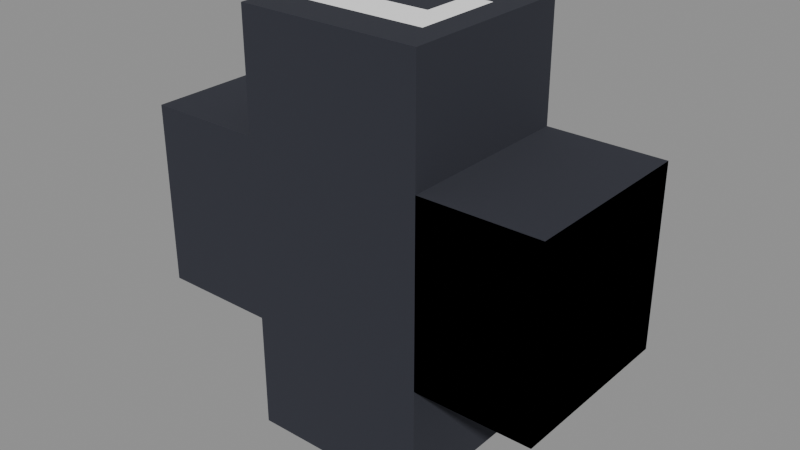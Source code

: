# Source: Structures_Tubes_Prototype_Tubes_Prototype_X.blend  (saved by Blender 5.0.119; exported with 4.5.12 LTS)
import bpy
from mathutils import Matrix  # noqa: F401  (used for matrix-valued properties, if any)

bpy.ops.wm.read_factory_settings(use_empty=True)
scene = bpy.context.scene
scene.name = 'Scene'

# ---- collections
col_widgets = bpy.data.collections.new('Widgets'); scene.collection.children.link(col_widgets)
col_widgets.hide_viewport = True

# ---- images (referenced by path relative to the original .blend; pixels are not part of the script)
import os
ASSET_DIR = os.environ.get("B2B_ASSET_DIR", "")  # directory of the original .blend (textures are referenced by path, not embedded)
HERE = os.path.dirname(os.path.abspath(__file__))  # packed textures are extracted next to this script under _unpacked/

def load_image(name, relpath, width, height, colorspace="sRGB"):
    """Load a texture the original file referenced (path relative to the .blend, or extracted next to this script)."""
    p = next((c for c in (os.path.join(HERE, relpath), os.path.join(ASSET_DIR, relpath)) if relpath and os.path.exists(c)), "")
    if p:
        img = bpy.data.images.load(p, check_existing=True)
        img.name = name
    else:  # same state as the original file: an image datablock whose file is absent (Cycles renders it pink)
        img = bpy.data.images.new(name, width, height)
        img.source = "FILE"
        img.filepath = "//" + (relpath or name)
    img.colorspace_settings.name = colorspace
    return img
img_image_0 = load_image('Image_0', '_unpacked/Image_0.2d4b6215.png', 1024, 1024, 'sRGB')

# ---- materials (node trees are filled in below, after node groups)
mat_material_0 = bpy.data.materials.new('Material_0')

# ---- material node trees
mat_material_0.use_nodes = True; mat_material_0.node_tree.nodes.clear()
_N = mat_material_0.node_tree.nodes; _L = mat_material_0.node_tree.links
n0 = _N.new('ShaderNodeBsdfPrincipled'); n0.name = 'Principled BSDF'; n0.location = (10, 300)
n0.inputs[2].default_value = 1.0
n1 = _N.new('ShaderNodeOutputMaterial'); n1.name = 'Material Output'; n1.location = (300, 300)
n2 = _N.new('NodeFrame'); n2.name = 'Frame'; n2.location = (0, 0)
n2.label = 'Alpha Clip'
n2.width = 150
n3 = _N.new('ShaderNodeMath'); n3.name = 'Math'; n3.location = (-340, -20)
n3.operation = 'SUBTRACT'
n3.inputs[0].default_value = 1.0
n4 = _N.new('ShaderNodeMath'); n4.name = 'Math.001'; n4.location = (-540, -20)
n4.operation = 'LESS_THAN'
n4.inputs[1].default_value = 0.05
n5 = _N.new('ShaderNodeTexImage'); n5.name = 'Image Texture'; n5.location = (-840, 210)
n5.label = 'BASE COLOR'
n5.image = img_image_0
n5.interpolation = 'Closest'
n5.extension = 'EXTEND'
n3.parent = n2
n4.parent = n2
_L.new(n0.outputs[0], n1.inputs[0])
_L.new(n3.outputs[0], n0.inputs[4])
_L.new(n4.outputs[0], n3.inputs[1])
_L.new(n5.outputs[0], n0.inputs[0])
_L.new(n5.outputs[1], n4.inputs[0])
n1.is_active_output = True

# ---- meshes
me_mesh_0 = bpy.data.meshes.new('Mesh_0')
me_mesh_0.from_pydata([(0.4375, -0.4375, -1.0), (0.4375, -0.4375, 1.0), (0.4375, 0.4375, -1.0), (0.4375, 0.4375, 1.0), (-0.4375, -0.4375, 1.0), (-0.4375, -0.4375, -1.0), (-0.4375, 0.4375, 1.0), (-0.4375, 0.4375, -1.0), (-0.4375, -0.4375, 1.0), (0.4375, -0.4375, 1.0), (-0.4375, -0.4375, -1.0), (0.4375, -0.4375, -1.0), (-0.4375, 0.4375, -1.0), (0.4375, 0.4375, -1.0), (-0.4375, 0.4375, 1.0), (0.4375, 0.4375, 1.0), (-0.4375, -0.4375, -1.0), (0.4375, -0.4375, -1.0), (-0.4375, 0.4375, -1.0), (0.4375, 0.4375, -1.0), (0.4375, -0.4375, 1.0), (-0.4375, -0.4375, 1.0), (0.4375, 0.4375, 1.0), (-0.4375, 0.4375, 1.0), (-1.0, -0.4375, -0.4375), (-0.4375, -0.4375, -0.4375), (-1.0, 0.4375, -0.4375), (-0.4375, 0.4375, -0.4375), (-0.4375, -0.4375, 0.4375), (-1.0, -0.4375, 0.4375), (-0.4375, 0.4375, 0.4375), (-1.0, 0.4375, 0.4375), (-0.4375, -0.4375, 0.4375), (-0.4375, -0.4375, -0.4375), (-1.0, -0.4375, 0.4375), (-1.0, -0.4375, -0.4375), (-1.0, 0.4375, 0.4375), (-1.0, 0.4375, -0.4375), (-0.4375, 0.4375, 0.4375), (-0.4375, 0.4375, -0.4375), (-1.0, -0.4375, 0.4375), (-1.0, -0.4375, -0.4375), (-1.0, 0.4375, 0.4375), (-1.0, 0.4375, -0.4375), (-0.4375, -0.4375, -0.4375), (-0.4375, -0.4375, 0.4375), (-0.4375, 0.4375, -0.4375), (-0.4375, 0.4375, 0.4375), (1.0, -0.4375, -0.4375), (0.4375, -0.4375, -0.4375), (1.0, 0.4375, -0.4375), (0.4375, 0.4375, -0.4375), (0.4375, -0.4375, 0.4375), (1.0, -0.4375, 0.4375), (0.4375, 0.4375, 0.4375), (1.0, 0.4375, 0.4375), (0.4375, -0.4375, 0.4375), (0.4375, -0.4375, -0.4375), (1.0, -0.4375, 0.4375), (1.0, -0.4375, -0.4375), (1.0, 0.4375, 0.4375), (1.0, 0.4375, -0.4375), (0.4375, 0.4375, 0.4375), (0.4375, 0.4375, -0.4375), (1.0, -0.4375, 0.4375), (1.0, -0.4375, -0.4375), (1.0, 0.4375, 0.4375), (1.0, 0.4375, -0.4375), (0.4375, -0.4375, -0.4375), (0.4375, -0.4375, 0.4375), (0.4375, 0.4375, -0.4375), (0.4375, 0.4375, 0.4375)], [], [(0, 2, 1), (2, 3, 1), (4, 6, 5), (6, 7, 5), (8, 10, 9), (10, 11, 9), (12, 14, 13), (14, 15, 13), (16, 18, 17), (18, 19, 17), (20, 22, 21), (22, 23, 21), (24, 26, 25), (26, 27, 25), (28, 30, 29), (30, 31, 29), (32, 34, 33), (34, 35, 33), (36, 38, 37), (38, 39, 37), (40, 42, 41), (42, 43, 41), (44, 46, 45), (46, 47, 45), (48, 50, 49), (50, 51, 49), (52, 54, 53), (54, 55, 53), (56, 58, 57), (58, 59, 57), (60, 62, 61), (62, 63, 61), (64, 66, 65), (66, 67, 65), (68, 70, 69), (70, 71, 69)])
me_mesh_0.polygons.foreach_set('use_smooth', [0, 0, 0, 0, 0, 0, 0, 0, 0, 0, 0, 0, 0, 0, 0, 0, 0, 0, 0, 0, 0, 0, 0, 0, 0, 0, 0, 0, 1, 1, 1, 1, 1, 1, 1, 1])
_uv = me_mesh_0.uv_layers.new(name='UVMap')
_uv.uv.foreach_set('vector', [0.05371, 1.0, 0.05371, 0.9863, 0.02246, 1.0, 0.05371, 0.9863, 0.02246, 0.9863, 0.02246, 1.0, 0.02246, 1.0, 0.02246, 0.9863, 0.05371, 1.0, 0.02246, 0.9863, 0.05371, 0.9863, 0.05371, 1.0, 0.02246, 1.0, 0.05371, 1.0, 0.02246, 0.9863, 0.05371, 1.0, 0.05371, 0.9863, 0.02246, 0.9863, 0.05371, 1.0, 0.02246, 1.0, 0.05371, 0.9863, 0.02246, 1.0, 0.02246, 0.9863, 0.05371, 0.9863, 0.01367, 0.9727, 0.02734, 0.9727, 0.01367, 0.9863, 0.02734, 0.9727, 0.02734, 0.9863, 0.01367, 0.9863, 0.01367, 0.9863, 0.02734, 0.9863, 0.01367, 0.9727, 0.02734, 0.9863, 0.02734, 0.9727, 0.01367, 0.9727, 0.05371, 1.0, 0.05371, 0.9863, 0.04492, 1.0, 0.05371, 0.9863, 0.04492, 0.9863, 0.04492, 1.0, 0.02246, 1.0, 0.02246, 0.9863, 0.03125, 1.0, 0.02246, 0.9863, 0.03125, 0.9863, 0.03125, 1.0, 0.02246, 1.0, 0.03125, 1.0, 0.02246, 0.9863, 0.03125, 1.0, 0.03125, 0.9863, 0.02246, 0.9863, 0.05371, 1.0, 0.04492, 1.0, 0.05371, 0.9863, 0.04492, 1.0, 0.04492, 0.9863, 0.05371, 0.9863, 0.01367, 0.9727, 0.02734, 0.9727, 0.01367, 0.9863, 0.02734, 0.9727, 0.02734, 0.9863, 0.01367, 0.9863, 0.01367, 0.9863, 0.02734, 0.9863, 0.01367, 0.9727, 0.02734, 0.9863, 0.02734, 0.9727, 0.01367, 0.9727, 0.05371, 1.0, 0.05371, 0.9863, 0.04492, 1.0, 0.05371, 0.9863, 0.04492, 0.9863, 0.04492, 1.0, 0.02246, 1.0, 0.02246, 0.9863, 0.03125, 1.0, 0.02246, 0.9863, 0.03125, 0.9863, 0.03125, 1.0, 0.02246, 1.0, 0.03125, 1.0, 0.02246, 0.9863, 0.03125, 1.0, 0.03125, 0.9863, 0.02246, 0.9863, 0.05371, 1.0, 0.04492, 1.0, 0.05371, 0.9863, 0.04492, 1.0, 0.04492, 0.9863, 0.05371, 0.9863, 0.01367, 0.9727, 0.02734, 0.9727, 0.01367, 0.9863, 0.02734, 0.9727, 0.02734, 0.9863, 0.01367, 0.9863, 0.01367, 0.9863, 0.02734, 0.9863, 0.01367, 0.9727, 0.02734, 0.9863, 0.02734, 0.9727, 0.01367, 0.9727])
me_mesh_0.materials.append(mat_material_0)
me_mesh_0.update()
me_mesh_0.normals_split_custom_set([tuple(v) for v in zip(*[iter([1.0, 0.0, 0.0, 1.0, 0.0, 0.0, 1.0, 0.0, 0.0, 1.0, 0.0, 0.0, 1.0, 0.0, 0.0, 1.0, 0.0, 0.0, -1.0, 0.0, 0.0, -1.0, 0.0, 0.0, -1.0, 0.0, 0.0, -1.0, 0.0, 0.0, -1.0, 0.0, 0.0, -1.0, 0.0, 0.0, 0.0, -1.0, 3.406e-08, 0.0, -1.0, 3.406e-08, 0.0, -1.0, 3.406e-08, 0.0, -1.0, 3.406e-08, 0.0, -1.0, 3.406e-08, 0.0, -1.0, 3.406e-08, 0.0, 1.0, -3.406e-08, 0.0, 1.0, -3.406e-08, 0.0, 1.0, -3.406e-08, 0.0, 1.0, -3.406e-08, 0.0, 1.0, -3.406e-08, 0.0, 1.0, -3.406e-08, 0.0, 0.0, -1.0, 0.0, 0.0, -1.0, 0.0, 0.0, -1.0, 0.0, 0.0, -1.0, 0.0, 0.0, -1.0, 0.0, 0.0, -1.0, 0.0, 0.0, 1.0, 0.0, 0.0, 1.0, 0.0, 0.0, 1.0, 0.0, 0.0, 1.0, 0.0, 0.0, 1.0, 0.0, 0.0, 1.0, 0.0, -3.406e-08, -1.0, 0.0, -3.406e-08, -1.0, 0.0, -3.406e-08, -1.0, 0.0, -3.406e-08, -1.0, 0.0, -3.406e-08, -1.0, 0.0, -3.406e-08, -1.0, 0.0, 3.406e-08, 1.0, 0.0, 3.406e-08, 1.0, 0.0, 3.406e-08, 1.0, 0.0, 3.406e-08, 1.0, 0.0, 3.406e-08, 1.0, 0.0, 3.406e-08, 1.0, -3.609e-15, -1.0, 6.055e-08, -3.609e-15, -1.0, 6.055e-08, -3.609e-15, -1.0, 6.055e-08, -3.609e-15, -1.0, 6.055e-08, -3.609e-15, -1.0, 6.055e-08, -3.609e-15, -1.0, 6.055e-08, 3.609e-15, 1.0, -6.055e-08, 3.609e-15, 1.0, -6.055e-08, 3.609e-15, 1.0, -6.055e-08, 3.609e-15, 1.0, -6.055e-08, 3.609e-15, 1.0, -6.055e-08, 3.609e-15, 1.0, -6.055e-08, -1.0, 0.0, 0.0, -1.0, 0.0, 0.0, -1.0, 0.0, 0.0, -1.0, 7.785e-08, 0.0, -1.0, 7.785e-08, 0.0, -1.0, 7.785e-08, 0.0, 1.0, 0.0, 6.812e-08, 1.0, 0.0, 6.812e-08, 1.0, 0.0, 6.812e-08, 1.0, 3.406e-08, 6.812e-08, 1.0, 3.406e-08, 6.812e-08, 1.0, 3.406e-08, 6.812e-08, 0.0, 3.406e-08, 1.0, 0.0, 3.406e-08, 1.0, 0.0, 3.406e-08, 1.0, 0.0, 3.406e-08, 1.0, 0.0, 3.406e-08, 1.0, 0.0, 3.406e-08, 1.0, 0.0, -3.406e-08, -1.0, 0.0, -3.406e-08, -1.0, 0.0, -3.406e-08, -1.0, 0.0, -3.406e-08, -1.0, 0.0, -3.406e-08, -1.0, 0.0, -3.406e-08, -1.0, -1.958e-12, -1.0, -4.771e-05, 3.609e-15, -1.0, -4.771e-05, 2.279e-09, -1.0, -4.771e-05, 3.609e-15, -1.0, -4.771e-05, -2.295e-09, -1.0, -4.771e-05, 2.279e-09, -1.0, -4.771e-05, -2.29e-09, 1.0, 4.771e-05, 2.285e-09, 1.0, 4.771e-05, -3.609e-15, 1.0, 4.771e-05, 2.285e-09, 1.0, 4.771e-05, 4.393e-13, 1.0, 4.771e-05, -3.609e-15, 1.0, 4.771e-05, 1.0, -9.41e-12, -4.777e-05, 1.0, -3.584e-05, -3.154e-05, 1.0, -3.584e-05, -3.154e-05, 1.0, -3.584e-05, -3.154e-05, 1.0, -4.365e-05, -1.923e-05, 1.0, -3.584e-05, -3.154e-05, -1.0, 2.291e-09, -4.77e-05, -1.0, -2.143e-05, -4.262e-05, -1.0, -2.143e-05, -4.262e-05, -1.0, -2.143e-05, -4.262e-05, -1.0, -3.383e-05, -3.363e-05, -1.0, -2.143e-05, -4.262e-05])] * 3)])
me_plane = bpy.data.meshes.new('Plane')
me_plane.from_pydata([(-1.0, -6.123e-17, -1.0), (1.0, -6.123e-17, -1.0), (-1.0, 6.123e-17, 1.0), (1.0, 6.123e-17, 1.0)], [], [(0, 1, 3, 2)])
_uv = me_plane.uv_layers.new(name='UVMap')
_uv.uv.foreach_set('vector', [0.0, 0.0, 1.0, 0.0, 1.0, 1.0, 0.0, 1.0])
me_plane.update()
me_cube = bpy.data.meshes.new('Cube')
me_cube.from_pydata([(-0.4375, -0.4375, -1.0), (-0.4375, -0.4375, 1.0), (-0.4375, 0.4375, -1.0), (-0.4375, 0.4375, 1.0), (0.4375, -0.4375, -1.0), (0.4375, -0.4375, 1.0), (0.4375, 0.4375, -1.0), (0.4375, 0.4375, 1.0)], [], [(0, 1, 3, 2), (2, 3, 7, 6), (6, 7, 5, 4), (4, 5, 1, 0), (2, 6, 4, 0), (7, 3, 1, 5)])
_uv = me_cube.uv_layers.new(name='UVMap')
_uv.uv.foreach_set('vector', [0.375, 0.0, 0.625, 0.0, 0.625, 0.25, 0.375, 0.25, 0.375, 0.25, 0.625, 0.25, 0.625, 0.5, 0.375, 0.5, 0.375, 0.5, 0.625, 0.5, 0.625, 0.75, 0.375, 0.75, 0.375, 0.75, 0.625, 0.75, 0.625, 1.0, 0.375, 1.0, 0.125, 0.5, 0.375, 0.5, 0.375, 0.75, 0.125, 0.75, 0.625, 0.5, 0.875, 0.5, 0.875, 0.75, 0.625, 0.75])
me_cube.update()
me_cube_001 = bpy.data.meshes.new('Cube.001')
me_cube_001.from_pydata([(-0.4375, -0.4375, -0.2813), (-0.4375, -0.4375, 0.2813), (-0.4375, 0.4375, -0.2813), (-0.4375, 0.4375, 0.2813), (0.4375, -0.4375, -0.2813), (0.4375, -0.4375, 0.2813), (0.4375, 0.4375, -0.2813), (0.4375, 0.4375, 0.2813)], [], [(0, 1, 3, 2), (2, 3, 7, 6), (6, 7, 5, 4), (4, 5, 1, 0), (2, 6, 4, 0), (7, 3, 1, 5)])
_uv = me_cube_001.uv_layers.new(name='UVMap')
_uv.uv.foreach_set('vector', [0.375, 0.0, 0.625, 0.0, 0.625, 0.25, 0.375, 0.25, 0.375, 0.25, 0.625, 0.25, 0.625, 0.5, 0.375, 0.5, 0.375, 0.5, 0.625, 0.5, 0.625, 0.75, 0.375, 0.75, 0.375, 0.75, 0.625, 0.75, 0.625, 1.0, 0.375, 1.0, 0.125, 0.5, 0.375, 0.5, 0.375, 0.75, 0.125, 0.75, 0.625, 0.5, 0.875, 0.5, 0.875, 0.75, 0.625, 0.75])
me_cube_001.update()
me_cube_002 = bpy.data.meshes.new('Cube.002')
me_cube_002.from_pydata([(-0.4375, -0.4375, -0.2812), (-0.4375, -0.4375, 0.2813), (-0.4375, 0.4375, -0.2812), (-0.4375, 0.4375, 0.2813), (0.4375, -0.4375, -0.2812), (0.4375, -0.4375, 0.2813), (0.4375, 0.4375, -0.2812), (0.4375, 0.4375, 0.2813)], [], [(0, 1, 3, 2), (2, 3, 7, 6), (6, 7, 5, 4), (4, 5, 1, 0), (2, 6, 4, 0), (7, 3, 1, 5)])
_uv = me_cube_002.uv_layers.new(name='UVMap')
_uv.uv.foreach_set('vector', [0.375, 0.0, 0.625, 0.0, 0.625, 0.25, 0.375, 0.25, 0.375, 0.25, 0.625, 0.25, 0.625, 0.5, 0.375, 0.5, 0.375, 0.5, 0.625, 0.5, 0.625, 0.75, 0.375, 0.75, 0.375, 0.75, 0.625, 0.75, 0.625, 1.0, 0.375, 1.0, 0.125, 0.5, 0.375, 0.5, 0.375, 0.75, 0.125, 0.75, 0.625, 0.5, 0.875, 0.5, 0.875, 0.75, 0.625, 0.75])
me_cube_002.update()
arm_armature = bpy.data.armatures.new('Armature')  # bones are not reproduced

# ---- objects
ob_origin = bpy.data.objects.new('Origin', arm_armature)
ob_mesh_0 = bpy.data.objects.new('Mesh_0', me_mesh_0)
ob_wgt_origin = bpy.data.objects.new('WGT-Origin', me_plane)
ob_wgt_root1 = bpy.data.objects.new('WGT-root1', me_cube)
ob_wgt_root1_001 = bpy.data.objects.new('WGT-root1.001', me_cube_001)
ob_wgt_root1_002 = bpy.data.objects.new('WGT-root1.002', me_cube_002)

# ---- transforms, parenting, visibility, modifiers, constraints
ob_origin.location = (0.0, 0.0, 1.0)
ob_origin.rotation_mode = 'QUATERNION'
ob_origin.rotation_quaternion = (1.0, 0.0, 0.0, 0.0)
ob_origin.show_in_front = True
ob_mesh_0.parent = ob_origin
ob_mesh_0.location = (0.0, 0.0, 0.0)
ob_mesh_0.rotation_mode = 'QUATERNION'
ob_mesh_0.rotation_quaternion = (1.0, 0.0, 0.0, 0.0)
_vg = ob_mesh_0.vertex_groups.new(name='Origin')
_vg = ob_mesh_0.vertex_groups.new(name='root1')
_vg.add([0, 1, 2, 3, 4, 5, 6, 7, 8, 9, 10, 11, 12, 13, 14, 15, 16, 17, 18, 19, 20, 21, 22, 23], 1.0, 'REPLACE')
_vg = ob_mesh_0.vertex_groups.new(name='root1.001')
_vg.add([24, 25, 26, 27, 28, 29, 30, 31, 32, 33, 34, 35, 36, 37, 38, 39, 40, 41, 42, 43, 44, 45, 46, 47], 1.0, 'REPLACE')
_vg = ob_mesh_0.vertex_groups.new(name='root1.002')
_vg.add([48, 49, 50, 51, 52, 53, 54, 55, 56, 57, 58, 59, 60, 61, 62, 63, 64, 65, 66, 67, 68, 69, 70, 71], 1.0, 'REPLACE')
_m = ob_mesh_0.modifiers.new('Armature', 'ARMATURE')
_m.object = ob_origin
ob_wgt_origin.location = (0.0, 0.0, 0.0)
ob_wgt_origin.hide_render = True
ob_wgt_root1.location = (0.0, 0.0, 0.0)
ob_wgt_root1.hide_render = True
ob_wgt_root1_001.location = (0.0, 0.0, 0.0)
ob_wgt_root1_001.hide_render = True
ob_wgt_root1_002.location = (0.0, 0.0, 0.0)
ob_wgt_root1_002.hide_render = True

# ---- collection membership
scene.collection.objects.link(ob_origin)
scene.collection.objects.link(ob_mesh_0)
col_widgets.objects.link(ob_wgt_origin)
col_widgets.objects.link(ob_wgt_root1)
col_widgets.objects.link(ob_wgt_root1_001)
col_widgets.objects.link(ob_wgt_root1_002)

# ---- scene / render settings (as saved in the file)
scene.frame_start = 1; scene.frame_end = 250; scene.frame_set(1)
scene.render.engine = 'BLENDER_EEVEE_NEXT'
scene.render.bake_bias = 0.0
scene.render.bake_samples = 0
scene.cycles.sampling_pattern = 'TABULATED_SOBOL'
scene.eevee.use_volume_custom_range = False
bpy.context.view_layer.update()

# ---- added for rendering (the .blend has no active camera and no usable light): camera, sun + grey world if the file has none
cam_auto = bpy.data.cameras.new('AutoCamera')
cam_auto.lens = 50.0
cam_auto.sensor_width = 36.0
cam_auto.clip_end = 1000.0
ob_auto_camera = bpy.data.objects.new('AutoCamera', cam_auto)
scene.collection.objects.link(ob_auto_camera)
ob_auto_camera.location = (2.73929, -3.28715, 3.19144)
ob_auto_camera.rotation_euler = (1.09748, -7.21219e-08, 0.694738)
scene.camera = ob_auto_camera
light_auto_sun = bpy.data.lights.new('AutoSun', 'SUN')
light_auto_sun.energy = 3.0
light_auto_sun.angle = 0.0523599
ob_auto_sun = bpy.data.objects.new('AutoSun', light_auto_sun)
scene.collection.objects.link(ob_auto_sun)
ob_auto_sun.rotation_euler = (0.872665, 0.174533, 0.523599)
if scene.world is None:
    world_auto = bpy.data.worlds.new('AutoWorld')
    world_auto.color = (0.3, 0.3, 0.3)
    scene.world = world_auto
bpy.context.view_layer.update()
